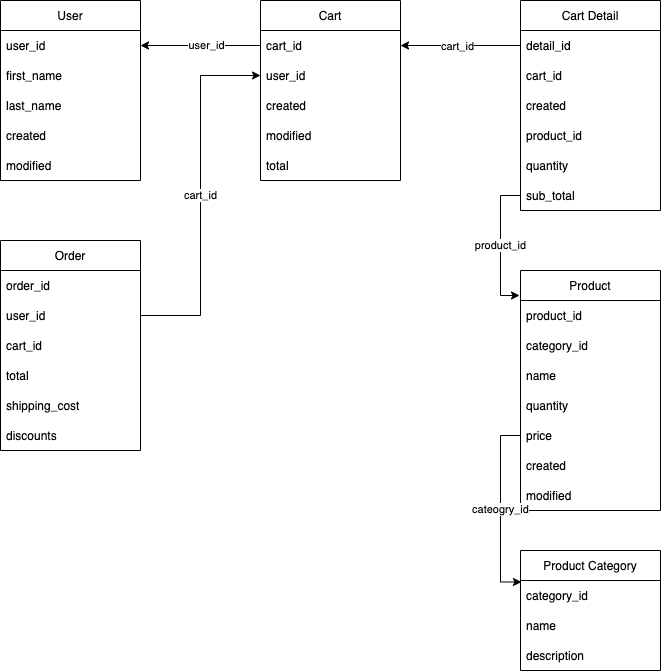

The diagram above was exported from draw.io. Its source (the exported page's mxGraphModel, read from the mxfile embedded in the PNG):
<mxGraphModel dx="1042" dy="648" grid="1" gridSize="10" guides="1" tooltips="1" connect="1" arrows="1" fold="1" page="1" pageScale="1" pageWidth="850" pageHeight="1100" math="0" shadow="0">
  <root>
    <mxCell id="0" />
    <mxCell id="1" parent="0" />
    <mxCell id="zIhhlr3P53cC2Prv162w-1" value="User" style="swimlane;fontStyle=0;childLayout=stackLayout;horizontal=1;startSize=30;horizontalStack=0;resizeParent=1;resizeParentMax=0;resizeLast=0;collapsible=1;marginBottom=0;" vertex="1" parent="1">
      <mxGeometry x="120" y="110" width="140" height="180" as="geometry" />
    </mxCell>
    <mxCell id="zIhhlr3P53cC2Prv162w-2" value="user_id" style="text;strokeColor=none;fillColor=none;align=left;verticalAlign=middle;spacingLeft=4;spacingRight=4;overflow=hidden;points=[[0,0.5],[1,0.5]];portConstraint=eastwest;rotatable=0;" vertex="1" parent="zIhhlr3P53cC2Prv162w-1">
      <mxGeometry y="30" width="140" height="30" as="geometry" />
    </mxCell>
    <mxCell id="zIhhlr3P53cC2Prv162w-3" value="first_name" style="text;strokeColor=none;fillColor=none;align=left;verticalAlign=middle;spacingLeft=4;spacingRight=4;overflow=hidden;points=[[0,0.5],[1,0.5]];portConstraint=eastwest;rotatable=0;" vertex="1" parent="zIhhlr3P53cC2Prv162w-1">
      <mxGeometry y="60" width="140" height="30" as="geometry" />
    </mxCell>
    <mxCell id="zIhhlr3P53cC2Prv162w-4" value="last_name" style="text;strokeColor=none;fillColor=none;align=left;verticalAlign=middle;spacingLeft=4;spacingRight=4;overflow=hidden;points=[[0,0.5],[1,0.5]];portConstraint=eastwest;rotatable=0;" vertex="1" parent="zIhhlr3P53cC2Prv162w-1">
      <mxGeometry y="90" width="140" height="30" as="geometry" />
    </mxCell>
    <mxCell id="zIhhlr3P53cC2Prv162w-5" value="created" style="text;strokeColor=none;fillColor=none;align=left;verticalAlign=middle;spacingLeft=4;spacingRight=4;overflow=hidden;points=[[0,0.5],[1,0.5]];portConstraint=eastwest;rotatable=0;" vertex="1" parent="zIhhlr3P53cC2Prv162w-1">
      <mxGeometry y="120" width="140" height="30" as="geometry" />
    </mxCell>
    <mxCell id="zIhhlr3P53cC2Prv162w-6" value="modified" style="text;strokeColor=none;fillColor=none;align=left;verticalAlign=middle;spacingLeft=4;spacingRight=4;overflow=hidden;points=[[0,0.5],[1,0.5]];portConstraint=eastwest;rotatable=0;" vertex="1" parent="zIhhlr3P53cC2Prv162w-1">
      <mxGeometry y="150" width="140" height="30" as="geometry" />
    </mxCell>
    <mxCell id="zIhhlr3P53cC2Prv162w-7" value="Cart" style="swimlane;fontStyle=0;childLayout=stackLayout;horizontal=1;startSize=30;horizontalStack=0;resizeParent=1;resizeParentMax=0;resizeLast=0;collapsible=1;marginBottom=0;" vertex="1" parent="1">
      <mxGeometry x="380" y="110" width="140" height="180" as="geometry" />
    </mxCell>
    <mxCell id="zIhhlr3P53cC2Prv162w-8" value="cart_id" style="text;strokeColor=none;fillColor=none;align=left;verticalAlign=middle;spacingLeft=4;spacingRight=4;overflow=hidden;points=[[0,0.5],[1,0.5]];portConstraint=eastwest;rotatable=0;" vertex="1" parent="zIhhlr3P53cC2Prv162w-7">
      <mxGeometry y="30" width="140" height="30" as="geometry" />
    </mxCell>
    <mxCell id="zIhhlr3P53cC2Prv162w-9" value="user_id" style="text;strokeColor=none;fillColor=none;align=left;verticalAlign=middle;spacingLeft=4;spacingRight=4;overflow=hidden;points=[[0,0.5],[1,0.5]];portConstraint=eastwest;rotatable=0;" vertex="1" parent="zIhhlr3P53cC2Prv162w-7">
      <mxGeometry y="60" width="140" height="30" as="geometry" />
    </mxCell>
    <mxCell id="zIhhlr3P53cC2Prv162w-10" value="created" style="text;strokeColor=none;fillColor=none;align=left;verticalAlign=middle;spacingLeft=4;spacingRight=4;overflow=hidden;points=[[0,0.5],[1,0.5]];portConstraint=eastwest;rotatable=0;" vertex="1" parent="zIhhlr3P53cC2Prv162w-7">
      <mxGeometry y="90" width="140" height="30" as="geometry" />
    </mxCell>
    <mxCell id="zIhhlr3P53cC2Prv162w-11" value="modified" style="text;strokeColor=none;fillColor=none;align=left;verticalAlign=middle;spacingLeft=4;spacingRight=4;overflow=hidden;points=[[0,0.5],[1,0.5]];portConstraint=eastwest;rotatable=0;" vertex="1" parent="zIhhlr3P53cC2Prv162w-7">
      <mxGeometry y="120" width="140" height="30" as="geometry" />
    </mxCell>
    <mxCell id="zIhhlr3P53cC2Prv162w-12" value="total" style="text;strokeColor=none;fillColor=none;align=left;verticalAlign=middle;spacingLeft=4;spacingRight=4;overflow=hidden;points=[[0,0.5],[1,0.5]];portConstraint=eastwest;rotatable=0;" vertex="1" parent="zIhhlr3P53cC2Prv162w-7">
      <mxGeometry y="150" width="140" height="30" as="geometry" />
    </mxCell>
    <mxCell id="zIhhlr3P53cC2Prv162w-13" style="edgeStyle=orthogonalEdgeStyle;rounded=0;orthogonalLoop=1;jettySize=auto;html=1;entryX=1;entryY=0.5;entryDx=0;entryDy=0;" edge="1" parent="1" source="zIhhlr3P53cC2Prv162w-8" target="zIhhlr3P53cC2Prv162w-2">
      <mxGeometry relative="1" as="geometry" />
    </mxCell>
    <mxCell id="zIhhlr3P53cC2Prv162w-22" value="user_id" style="edgeLabel;html=1;align=center;verticalAlign=middle;resizable=0;points=[];" vertex="1" connectable="0" parent="zIhhlr3P53cC2Prv162w-13">
      <mxGeometry x="-0.0857" y="-1" relative="1" as="geometry">
        <mxPoint as="offset" />
      </mxGeometry>
    </mxCell>
    <mxCell id="zIhhlr3P53cC2Prv162w-14" value="Cart Detail" style="swimlane;fontStyle=0;childLayout=stackLayout;horizontal=1;startSize=30;horizontalStack=0;resizeParent=1;resizeParentMax=0;resizeLast=0;collapsible=1;marginBottom=0;" vertex="1" parent="1">
      <mxGeometry x="640" y="110" width="140" height="210" as="geometry" />
    </mxCell>
    <mxCell id="zIhhlr3P53cC2Prv162w-15" value="detail_id" style="text;strokeColor=none;fillColor=none;align=left;verticalAlign=middle;spacingLeft=4;spacingRight=4;overflow=hidden;points=[[0,0.5],[1,0.5]];portConstraint=eastwest;rotatable=0;" vertex="1" parent="zIhhlr3P53cC2Prv162w-14">
      <mxGeometry y="30" width="140" height="30" as="geometry" />
    </mxCell>
    <mxCell id="zIhhlr3P53cC2Prv162w-16" value="cart_id" style="text;strokeColor=none;fillColor=none;align=left;verticalAlign=middle;spacingLeft=4;spacingRight=4;overflow=hidden;points=[[0,0.5],[1,0.5]];portConstraint=eastwest;rotatable=0;" vertex="1" parent="zIhhlr3P53cC2Prv162w-14">
      <mxGeometry y="60" width="140" height="30" as="geometry" />
    </mxCell>
    <mxCell id="zIhhlr3P53cC2Prv162w-17" value="created" style="text;strokeColor=none;fillColor=none;align=left;verticalAlign=middle;spacingLeft=4;spacingRight=4;overflow=hidden;points=[[0,0.5],[1,0.5]];portConstraint=eastwest;rotatable=0;" vertex="1" parent="zIhhlr3P53cC2Prv162w-14">
      <mxGeometry y="90" width="140" height="30" as="geometry" />
    </mxCell>
    <mxCell id="zIhhlr3P53cC2Prv162w-18" value="product_id" style="text;strokeColor=none;fillColor=none;align=left;verticalAlign=middle;spacingLeft=4;spacingRight=4;overflow=hidden;points=[[0,0.5],[1,0.5]];portConstraint=eastwest;rotatable=0;" vertex="1" parent="zIhhlr3P53cC2Prv162w-14">
      <mxGeometry y="120" width="140" height="30" as="geometry" />
    </mxCell>
    <mxCell id="zIhhlr3P53cC2Prv162w-19" value="quantity" style="text;strokeColor=none;fillColor=none;align=left;verticalAlign=middle;spacingLeft=4;spacingRight=4;overflow=hidden;points=[[0,0.5],[1,0.5]];portConstraint=eastwest;rotatable=0;" vertex="1" parent="zIhhlr3P53cC2Prv162w-14">
      <mxGeometry y="150" width="140" height="30" as="geometry" />
    </mxCell>
    <mxCell id="zIhhlr3P53cC2Prv162w-20" value="sub_total" style="text;strokeColor=none;fillColor=none;align=left;verticalAlign=middle;spacingLeft=4;spacingRight=4;overflow=hidden;points=[[0,0.5],[1,0.5]];portConstraint=eastwest;rotatable=0;" vertex="1" parent="zIhhlr3P53cC2Prv162w-14">
      <mxGeometry y="180" width="140" height="30" as="geometry" />
    </mxCell>
    <mxCell id="zIhhlr3P53cC2Prv162w-21" style="edgeStyle=orthogonalEdgeStyle;rounded=0;orthogonalLoop=1;jettySize=auto;html=1;entryX=1;entryY=0.5;entryDx=0;entryDy=0;" edge="1" parent="1" source="zIhhlr3P53cC2Prv162w-15" target="zIhhlr3P53cC2Prv162w-8">
      <mxGeometry relative="1" as="geometry" />
    </mxCell>
    <mxCell id="zIhhlr3P53cC2Prv162w-23" value="cart_id" style="edgeLabel;html=1;align=center;verticalAlign=middle;resizable=0;points=[];" vertex="1" connectable="0" parent="zIhhlr3P53cC2Prv162w-21">
      <mxGeometry x="0.06" relative="1" as="geometry">
        <mxPoint as="offset" />
      </mxGeometry>
    </mxCell>
    <mxCell id="zIhhlr3P53cC2Prv162w-24" value="Product" style="swimlane;fontStyle=0;childLayout=stackLayout;horizontal=1;startSize=30;horizontalStack=0;resizeParent=1;resizeParentMax=0;resizeLast=0;collapsible=1;marginBottom=0;" vertex="1" parent="1">
      <mxGeometry x="640" y="380" width="140" height="240" as="geometry" />
    </mxCell>
    <mxCell id="zIhhlr3P53cC2Prv162w-25" value="product_id" style="text;strokeColor=none;fillColor=none;align=left;verticalAlign=middle;spacingLeft=4;spacingRight=4;overflow=hidden;points=[[0,0.5],[1,0.5]];portConstraint=eastwest;rotatable=0;" vertex="1" parent="zIhhlr3P53cC2Prv162w-24">
      <mxGeometry y="30" width="140" height="30" as="geometry" />
    </mxCell>
    <mxCell id="zIhhlr3P53cC2Prv162w-26" value="category_id" style="text;strokeColor=none;fillColor=none;align=left;verticalAlign=middle;spacingLeft=4;spacingRight=4;overflow=hidden;points=[[0,0.5],[1,0.5]];portConstraint=eastwest;rotatable=0;" vertex="1" parent="zIhhlr3P53cC2Prv162w-24">
      <mxGeometry y="60" width="140" height="30" as="geometry" />
    </mxCell>
    <mxCell id="zIhhlr3P53cC2Prv162w-27" value="name" style="text;strokeColor=none;fillColor=none;align=left;verticalAlign=middle;spacingLeft=4;spacingRight=4;overflow=hidden;points=[[0,0.5],[1,0.5]];portConstraint=eastwest;rotatable=0;" vertex="1" parent="zIhhlr3P53cC2Prv162w-24">
      <mxGeometry y="90" width="140" height="30" as="geometry" />
    </mxCell>
    <mxCell id="zIhhlr3P53cC2Prv162w-28" value="quantity" style="text;strokeColor=none;fillColor=none;align=left;verticalAlign=middle;spacingLeft=4;spacingRight=4;overflow=hidden;points=[[0,0.5],[1,0.5]];portConstraint=eastwest;rotatable=0;" vertex="1" parent="zIhhlr3P53cC2Prv162w-24">
      <mxGeometry y="120" width="140" height="30" as="geometry" />
    </mxCell>
    <mxCell id="zIhhlr3P53cC2Prv162w-29" value="price" style="text;strokeColor=none;fillColor=none;align=left;verticalAlign=middle;spacingLeft=4;spacingRight=4;overflow=hidden;points=[[0,0.5],[1,0.5]];portConstraint=eastwest;rotatable=0;" vertex="1" parent="zIhhlr3P53cC2Prv162w-24">
      <mxGeometry y="150" width="140" height="30" as="geometry" />
    </mxCell>
    <mxCell id="zIhhlr3P53cC2Prv162w-44" value="created" style="text;strokeColor=none;fillColor=none;align=left;verticalAlign=middle;spacingLeft=4;spacingRight=4;overflow=hidden;points=[[0,0.5],[1,0.5]];portConstraint=eastwest;rotatable=0;" vertex="1" parent="zIhhlr3P53cC2Prv162w-24">
      <mxGeometry y="180" width="140" height="30" as="geometry" />
    </mxCell>
    <mxCell id="zIhhlr3P53cC2Prv162w-45" value="modified" style="text;strokeColor=none;fillColor=none;align=left;verticalAlign=middle;spacingLeft=4;spacingRight=4;overflow=hidden;points=[[0,0.5],[1,0.5]];portConstraint=eastwest;rotatable=0;" vertex="1" parent="zIhhlr3P53cC2Prv162w-24">
      <mxGeometry y="210" width="140" height="30" as="geometry" />
    </mxCell>
    <mxCell id="zIhhlr3P53cC2Prv162w-30" value="product_id" style="edgeStyle=orthogonalEdgeStyle;rounded=0;orthogonalLoop=1;jettySize=auto;html=1;entryX=-0.007;entryY=-0.167;entryDx=0;entryDy=0;entryPerimeter=0;" edge="1" parent="1" source="zIhhlr3P53cC2Prv162w-20" target="zIhhlr3P53cC2Prv162w-25">
      <mxGeometry relative="1" as="geometry" />
    </mxCell>
    <mxCell id="zIhhlr3P53cC2Prv162w-31" value="Product Category" style="swimlane;fontStyle=0;childLayout=stackLayout;horizontal=1;startSize=30;horizontalStack=0;resizeParent=1;resizeParentMax=0;resizeLast=0;collapsible=1;marginBottom=0;" vertex="1" parent="1">
      <mxGeometry x="640" y="660" width="140" height="120" as="geometry" />
    </mxCell>
    <mxCell id="zIhhlr3P53cC2Prv162w-32" value="category_id" style="text;strokeColor=none;fillColor=none;align=left;verticalAlign=middle;spacingLeft=4;spacingRight=4;overflow=hidden;points=[[0,0.5],[1,0.5]];portConstraint=eastwest;rotatable=0;" vertex="1" parent="zIhhlr3P53cC2Prv162w-31">
      <mxGeometry y="30" width="140" height="30" as="geometry" />
    </mxCell>
    <mxCell id="zIhhlr3P53cC2Prv162w-33" value="name" style="text;strokeColor=none;fillColor=none;align=left;verticalAlign=middle;spacingLeft=4;spacingRight=4;overflow=hidden;points=[[0,0.5],[1,0.5]];portConstraint=eastwest;rotatable=0;" vertex="1" parent="zIhhlr3P53cC2Prv162w-31">
      <mxGeometry y="60" width="140" height="30" as="geometry" />
    </mxCell>
    <mxCell id="zIhhlr3P53cC2Prv162w-34" value="description" style="text;strokeColor=none;fillColor=none;align=left;verticalAlign=middle;spacingLeft=4;spacingRight=4;overflow=hidden;points=[[0,0.5],[1,0.5]];portConstraint=eastwest;rotatable=0;" vertex="1" parent="zIhhlr3P53cC2Prv162w-31">
      <mxGeometry y="90" width="140" height="30" as="geometry" />
    </mxCell>
    <mxCell id="zIhhlr3P53cC2Prv162w-35" value="cateogry_id" style="edgeStyle=orthogonalEdgeStyle;rounded=0;orthogonalLoop=1;jettySize=auto;html=1;entryX=0.007;entryY=0.05;entryDx=0;entryDy=0;entryPerimeter=0;" edge="1" parent="1" source="zIhhlr3P53cC2Prv162w-29" target="zIhhlr3P53cC2Prv162w-32">
      <mxGeometry relative="1" as="geometry" />
    </mxCell>
    <mxCell id="zIhhlr3P53cC2Prv162w-36" value="Order" style="swimlane;fontStyle=0;childLayout=stackLayout;horizontal=1;startSize=30;horizontalStack=0;resizeParent=1;resizeParentMax=0;resizeLast=0;collapsible=1;marginBottom=0;" vertex="1" parent="1">
      <mxGeometry x="120" y="350" width="140" height="210" as="geometry" />
    </mxCell>
    <mxCell id="zIhhlr3P53cC2Prv162w-37" value="order_id" style="text;strokeColor=none;fillColor=none;align=left;verticalAlign=middle;spacingLeft=4;spacingRight=4;overflow=hidden;points=[[0,0.5],[1,0.5]];portConstraint=eastwest;rotatable=0;" vertex="1" parent="zIhhlr3P53cC2Prv162w-36">
      <mxGeometry y="30" width="140" height="30" as="geometry" />
    </mxCell>
    <mxCell id="zIhhlr3P53cC2Prv162w-38" value="user_id" style="text;strokeColor=none;fillColor=none;align=left;verticalAlign=middle;spacingLeft=4;spacingRight=4;overflow=hidden;points=[[0,0.5],[1,0.5]];portConstraint=eastwest;rotatable=0;" vertex="1" parent="zIhhlr3P53cC2Prv162w-36">
      <mxGeometry y="60" width="140" height="30" as="geometry" />
    </mxCell>
    <mxCell id="zIhhlr3P53cC2Prv162w-39" value="cart_id" style="text;strokeColor=none;fillColor=none;align=left;verticalAlign=middle;spacingLeft=4;spacingRight=4;overflow=hidden;points=[[0,0.5],[1,0.5]];portConstraint=eastwest;rotatable=0;" vertex="1" parent="zIhhlr3P53cC2Prv162w-36">
      <mxGeometry y="90" width="140" height="30" as="geometry" />
    </mxCell>
    <mxCell id="zIhhlr3P53cC2Prv162w-40" value="total" style="text;strokeColor=none;fillColor=none;align=left;verticalAlign=middle;spacingLeft=4;spacingRight=4;overflow=hidden;points=[[0,0.5],[1,0.5]];portConstraint=eastwest;rotatable=0;" vertex="1" parent="zIhhlr3P53cC2Prv162w-36">
      <mxGeometry y="120" width="140" height="30" as="geometry" />
    </mxCell>
    <mxCell id="zIhhlr3P53cC2Prv162w-41" value="shipping_cost" style="text;strokeColor=none;fillColor=none;align=left;verticalAlign=middle;spacingLeft=4;spacingRight=4;overflow=hidden;points=[[0,0.5],[1,0.5]];portConstraint=eastwest;rotatable=0;" vertex="1" parent="zIhhlr3P53cC2Prv162w-36">
      <mxGeometry y="150" width="140" height="30" as="geometry" />
    </mxCell>
    <mxCell id="zIhhlr3P53cC2Prv162w-42" value="discounts" style="text;strokeColor=none;fillColor=none;align=left;verticalAlign=middle;spacingLeft=4;spacingRight=4;overflow=hidden;points=[[0,0.5],[1,0.5]];portConstraint=eastwest;rotatable=0;" vertex="1" parent="zIhhlr3P53cC2Prv162w-36">
      <mxGeometry y="180" width="140" height="30" as="geometry" />
    </mxCell>
    <mxCell id="zIhhlr3P53cC2Prv162w-43" value="cart_id" style="edgeStyle=orthogonalEdgeStyle;rounded=0;orthogonalLoop=1;jettySize=auto;html=1;entryX=0;entryY=0.5;entryDx=0;entryDy=0;" edge="1" parent="1" source="zIhhlr3P53cC2Prv162w-38" target="zIhhlr3P53cC2Prv162w-9">
      <mxGeometry relative="1" as="geometry" />
    </mxCell>
  </root>
</mxGraphModel>